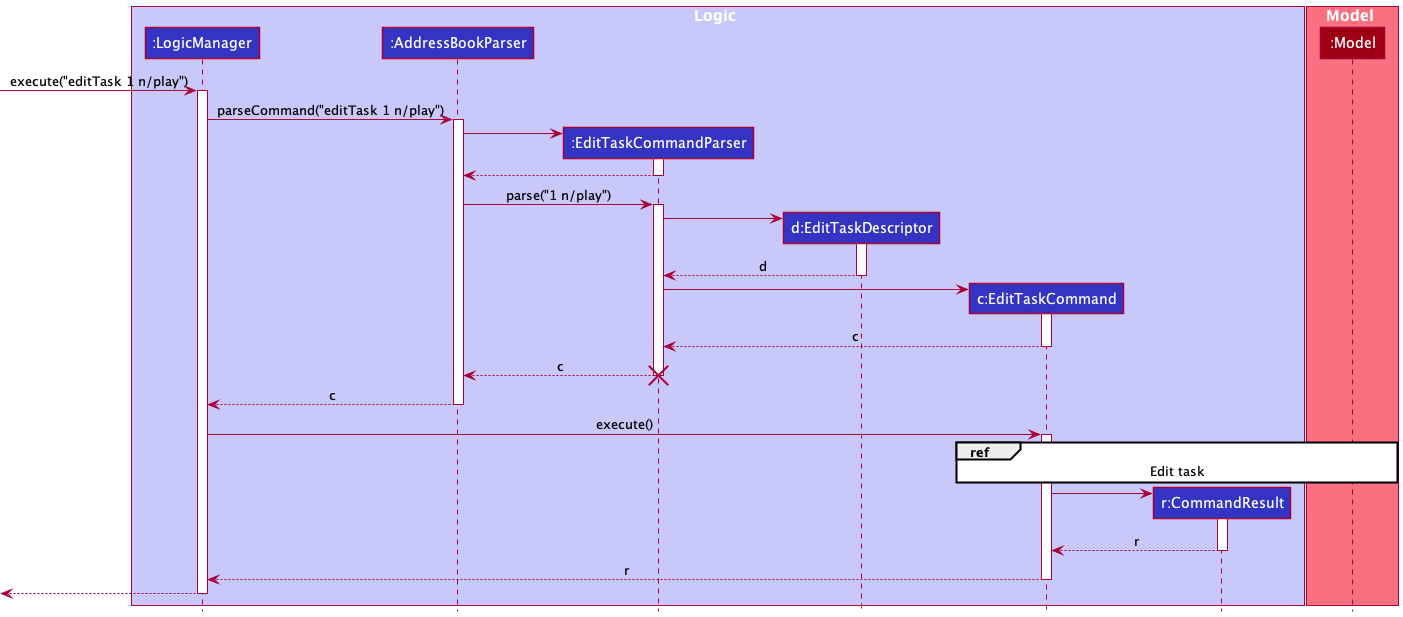

The diagram above was rendered by PlantUML. Its source (embedded in the PNG):
@startuml
!include style.puml

box Logic LOGIC_COLOR_T1
participant ":LogicManager" as LogicManager LOGIC_COLOR
participant ":AddressBookParser" as AddressBookParser LOGIC_COLOR
participant ":EditTaskCommandParser" as EditTaskParser LOGIC_COLOR
participant "d:EditTaskDescriptor" as EditTaskDescriptor LOGIC_COLOR
participant "c:EditTaskCommand" as EditTaskCommand LOGIC_COLOR
participant "r:CommandResult" as CommandResult LOGIC_COLOR
end box

box Model MODEL_COLOR_T1
participant ":Model" as Model MODEL_COLOR
end box
[-> LogicManager : execute("editTask 1 n/play")
activate LogicManager

LogicManager -> AddressBookParser : parseCommand("editTask 1 n/play")
activate AddressBookParser

create EditTaskParser
AddressBookParser -> EditTaskParser
activate EditTaskParser

EditTaskParser --> AddressBookParser
deactivate EditTaskParser

AddressBookParser -> EditTaskParser : parse("1 n/play")
activate EditTaskParser

create EditTaskDescriptor
EditTaskParser -> EditTaskDescriptor
activate EditTaskDescriptor

EditTaskDescriptor --> EditTaskParser : d
deactivate EditTaskDescriptor

create EditTaskCommand
EditTaskParser -> EditTaskCommand
activate EditTaskCommand

EditTaskCommand --> EditTaskParser : c
deactivate EditTaskCommand

EditTaskParser --> AddressBookParser : c
destroy EditTaskParser

AddressBookParser --> LogicManager : c
deactivate AddressBookParser

LogicManager -> EditTaskCommand : execute()
activate EditTaskCommand

ref over EditTaskCommand, Model
Edit task
end ref

create CommandResult
EditTaskCommand -> CommandResult
activate CommandResult
CommandResult --> EditTaskCommand : r
deactivate CommandResult

EditTaskCommand --> LogicManager : r
deactivate EditTaskCommand

[<--LogicManager
deactivate LogicManager
@enduml